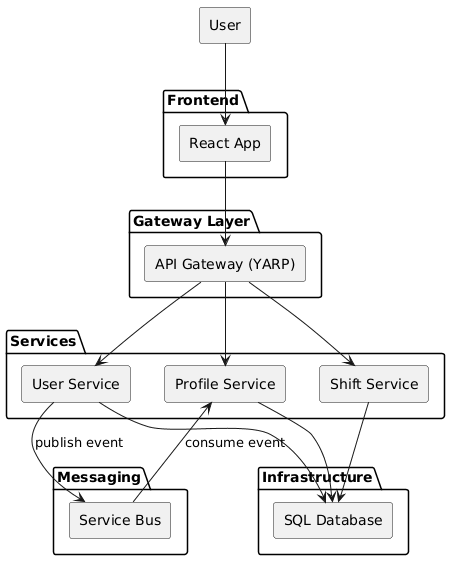

The diagram above was rendered by PlantUML. Its source (embedded in the PNG):
@startuml
skinparam componentStyle rectangle

component User

package "Frontend" {
  [React App]
}

package "Gateway Layer" {
  [API Gateway (YARP)]
}

package "Services" {
  [User Service]
  [Profile Service]
  [Shift Service]
}

package "Messaging" {
  [Service Bus]
}

package "Infrastructure" {
  [SQL Database]
}

User --> [React App]

[React App] --> [API Gateway (YARP)]

[API Gateway (YARP)] --> [User Service]
[API Gateway (YARP)] --> [Profile Service]
[API Gateway (YARP)] --> [Shift Service]

[User Service] --> [SQL Database]
[Profile Service] --> [SQL Database]
[Shift Service] --> [SQL Database]

[User Service] --> [Service Bus] : publish event
[Service Bus] --> [Profile Service] : consume event
@enduml